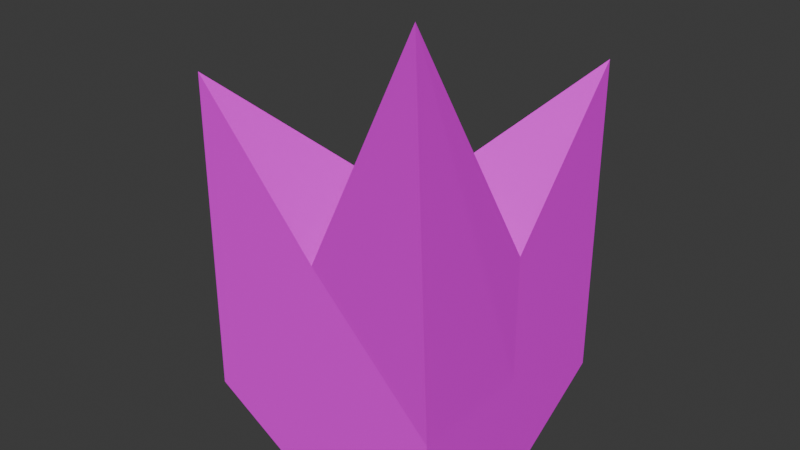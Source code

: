 # Source: kaijuHead.blend  (saved by Blender 4.5.91; exported with 4.5.12 LTS)
import bpy
from mathutils import Matrix  # noqa: F401  (used for matrix-valued properties, if any)

bpy.ops.wm.read_factory_settings(use_empty=True)
scene = bpy.context.scene
scene.name = 'Scene'

# ---- collections
col_collection = bpy.data.collections.new('Collection'); scene.collection.children.link(col_collection)

# ---- images (referenced by path relative to the original .blend; pixels are not part of the script)
import os
ASSET_DIR = os.environ.get("B2B_ASSET_DIR", "")  # directory of the original .blend (textures are referenced by path, not embedded)
HERE = os.path.dirname(os.path.abspath(__file__))  # packed textures are extracted next to this script under _unpacked/

def load_image(name, relpath, width, height, colorspace="sRGB"):
    """Load a texture the original file referenced (path relative to the .blend, or extracted next to this script)."""
    p = next((c for c in (os.path.join(HERE, relpath), os.path.join(ASSET_DIR, relpath)) if relpath and os.path.exists(c)), "")
    if p:
        img = bpy.data.images.load(p, check_existing=True)
        img.name = name
    else:  # same state as the original file: an image datablock whose file is absent (Cycles renders it pink)
        img = bpy.data.images.new(name, width, height)
        img.source = "FILE"
        img.filepath = "//" + (relpath or name)
    img.colorspace_settings.name = colorspace
    return img
img_kaiju_head_base = load_image('kaiju_head_base', 'kaiju_head_base.png', 1024, 1024, 'sRGB')

# ---- materials (node trees are filled in below, after node groups)
mat_material = bpy.data.materials.new('Material')
mat_material.alpha_threshold = 0.0
mat_material.roughness = 0.5
mat_material.line_color = (0.0, 0.0, 0.0, 1.0)

# ---- material node trees
mat_material.use_nodes = True; mat_material.node_tree.nodes.clear()
_N = mat_material.node_tree.nodes; _L = mat_material.node_tree.links
n0 = _N.new('ShaderNodeOutputMaterial'); n0.name = 'Material Output'; n0.location = (200, 100)
n1 = _N.new('ShaderNodeBsdfPrincipled'); n1.name = 'Principled BSDF'; n1.location = (-200, 100)
n1.inputs[3].default_value = 1.45
n2 = _N.new('ShaderNodeTexImage'); n2.name = 'Image Texture'; n2.location = (-490, 75)
n2.image = img_kaiju_head_base
_L.new(n1.outputs[0], n0.inputs[0])
_L.new(n2.outputs[0], n1.inputs[0])
n0.is_active_output = True

# ---- world
world_world = bpy.data.worlds.new('World'); scene.world = world_world
world_world.use_nodes = True; world_world.node_tree.nodes.clear()
_N = world_world.node_tree.nodes; _L = world_world.node_tree.links
n0 = _N.new('ShaderNodeOutputWorld'); n0.name = 'World Output'; n0.location = (200, 100)
n1 = _N.new('ShaderNodeBackground'); n1.name = 'Background'; n1.location = (-200, 100)
n1.inputs[0].default_value = (0.05088, 0.05088, 0.05088, 1.0)
_L.new(n1.outputs[0], n0.inputs[0])
n0.is_active_output = True
world_world.color = (0.05088, 0.05088, 0.05088)
world_world.sun_shadow_jitter_overblur = 0.0

# ---- meshes
me_cube = bpy.data.meshes.new('Cube')
me_cube.from_pydata([(1.0, 1.0, 2.143), (1.0, 1.0, -0.3843), (1.051, -1.212, 2.931), (1.0, -1.0, -1.0), (-1.0, 1.0, 0.5392), (-1.0, 1.0, -1.0), (-1.0, -1.0, 2.143), (-1.0, -1.0, -0.3843), (-1.0, 0.0, -0.732), (1.0, 0.0, 1.0), (-1.0, 0.0, 0.6741), (1.0, 0.0, -1.0), (0.0, 1.0, -0.732), (0.0, -1.0, 1.0), (0.0, -1.0, -1.0), (5.555e-05, 0.9937, 0.6739), (0.0, 0.0, -1.0), (0.01748, -0.004545, 1.142), (1.0, 1.0, 0.0), (-1.0, -1.0, 0.0), (1.0, -1.0, 0.0), (-1.0, 1.0, 0.0), (1.0, 0.0, 0.0), (-1.0, 0.0, 0.0), (9.464e-06, 0.9989, -2.013e-05), (0.0, -1.0, 0.0)], [], [(17, 10, 6, 13), (25, 13, 6, 19), (23, 10, 4, 21), (16, 11, 3, 14), (22, 9, 2, 20), (24, 15, 0, 18), (18, 0, 9, 22), (12, 1, 11, 16), (19, 6, 10, 23), (15, 4, 10, 17), (0, 15, 17, 9), (5, 12, 16, 8), (21, 4, 15, 24), (8, 16, 14, 7), (20, 2, 13, 25), (9, 17, 13, 2), (3, 20, 25, 14), (5, 21, 24, 12), (7, 19, 23, 8), (1, 18, 22, 11), (12, 24, 18, 1), (11, 22, 20, 3), (8, 23, 21, 5), (14, 25, 19, 7)])
_uv = me_cube.uv_layers.new(name='UVMap')
_uv.uv.foreach_set('vector', [0.4891, 0.7041, 0.3924, 0.7168, 0.4317, 0.5834, 0.4716, 0.6311, 0.4807, 0.3248, 0.4819, 0.2376, 0.5704, 0.1392, 0.5679, 0.3259, 0.155, 0.7382, 0.155, 0.6794, 0.2422, 0.6912, 0.2422, 0.7382, 0.8452, 0.6384, 0.9321, 0.638, 0.9321, 0.725, 0.8452, 0.7253, 0.1649, 0.3287, 0.1603, 0.2416, 0.2566, 0.06788, 0.252, 0.324, 0.7933, 0.2546, 0.7933, 0.1959, 0.8804, 0.06788, 0.8804, 0.2546, 0.07792, 0.3333, 0.06788, 0.1469, 0.1603, 0.2416, 0.1649, 0.3287, 0.8437, 0.5499, 0.9287, 0.5476, 0.9321, 0.638, 0.8452, 0.6384, 0.06788, 0.7382, 0.06788, 0.5514, 0.155, 0.6794, 0.155, 0.7382, 0.4829, 0.8004, 0.3991, 0.8004, 0.3924, 0.7168, 0.4891, 0.7041, 0.6128, 0.7506, 0.4829, 0.8004, 0.4891, 0.7041, 0.5621, 0.7147, 0.7582, 0.5517, 0.8437, 0.5499, 0.8452, 0.6384, 0.7567, 0.6372, 0.7061, 0.2546, 0.7061, 0.2076, 0.7933, 0.1959, 0.7933, 0.2546, 0.7567, 0.6372, 0.8452, 0.6384, 0.8452, 0.7253, 0.7548, 0.7223, 0.3936, 0.3236, 0.3924, 0.06788, 0.4819, 0.2376, 0.4807, 0.3248, 0.5621, 0.7147, 0.4891, 0.7041, 0.4716, 0.6311, 0.619, 0.5476, 0.3924, 0.4107, 0.3936, 0.3236, 0.4807, 0.3248, 0.4795, 0.4119, 0.7061, 0.3418, 0.7061, 0.2546, 0.7933, 0.2546, 0.7933, 0.3184, 0.06788, 0.7717, 0.06788, 0.7382, 0.155, 0.7382, 0.155, 0.802, 0.07972, 0.3668, 0.07792, 0.3333, 0.1649, 0.3287, 0.1696, 0.4157, 0.7933, 0.3184, 0.7933, 0.2546, 0.8804, 0.2546, 0.8804, 0.2881, 0.1696, 0.4157, 0.1649, 0.3287, 0.252, 0.324, 0.2566, 0.411, 0.155, 0.802, 0.155, 0.7382, 0.2422, 0.7382, 0.2422, 0.8253, 0.4795, 0.4119, 0.4807, 0.3248, 0.5679, 0.3259, 0.5674, 0.3594])
me_cube.materials.append(mat_material)
me_cube.use_mirror_vertex_groups = False
me_cube.update()

# ---- objects
ob_head = bpy.data.objects.new('head', me_cube)

# ---- transforms, parenting, visibility, modifiers, constraints
ob_head.location = (0.0, 0.0, 0.0)
ob_head.scale = (1.859, 1.859, 1.859)
ob_head.lock_rotations_4d = False
ob_head.empty_display_type = 'ARROWS'
ob_head.lineart.crease_threshold = 0.0

# ---- collection membership
col_collection.objects.link(ob_head)

# ---- scene / render settings (as saved in the file)
scene.frame_start = 1; scene.frame_end = 250; scene.frame_set(1)
scene.render.engine = 'BLENDER_EEVEE_NEXT'
bpy.context.view_layer.update()

# ---- added for rendering (the .blend has no active camera and no usable light): camera, sun
cam_auto = bpy.data.cameras.new('AutoCamera')
cam_auto.lens = 50.0
cam_auto.sensor_width = 36.0
cam_auto.clip_end = 1000.0
ob_auto_camera = bpy.data.objects.new('AutoCamera', cam_auto)
scene.collection.objects.link(ob_auto_camera)
ob_auto_camera.location = (8.56794, -10.4217, 8.61154)
ob_auto_camera.rotation_euler = (1.09748, -7.21219e-08, 0.694738)
scene.camera = ob_auto_camera
light_auto_sun = bpy.data.lights.new('AutoSun', 'SUN')
light_auto_sun.energy = 3.0
light_auto_sun.angle = 0.0523599
ob_auto_sun = bpy.data.objects.new('AutoSun', light_auto_sun)
scene.collection.objects.link(ob_auto_sun)
ob_auto_sun.rotation_euler = (0.872665, 0.174533, 0.523599)
bpy.context.view_layer.update()
